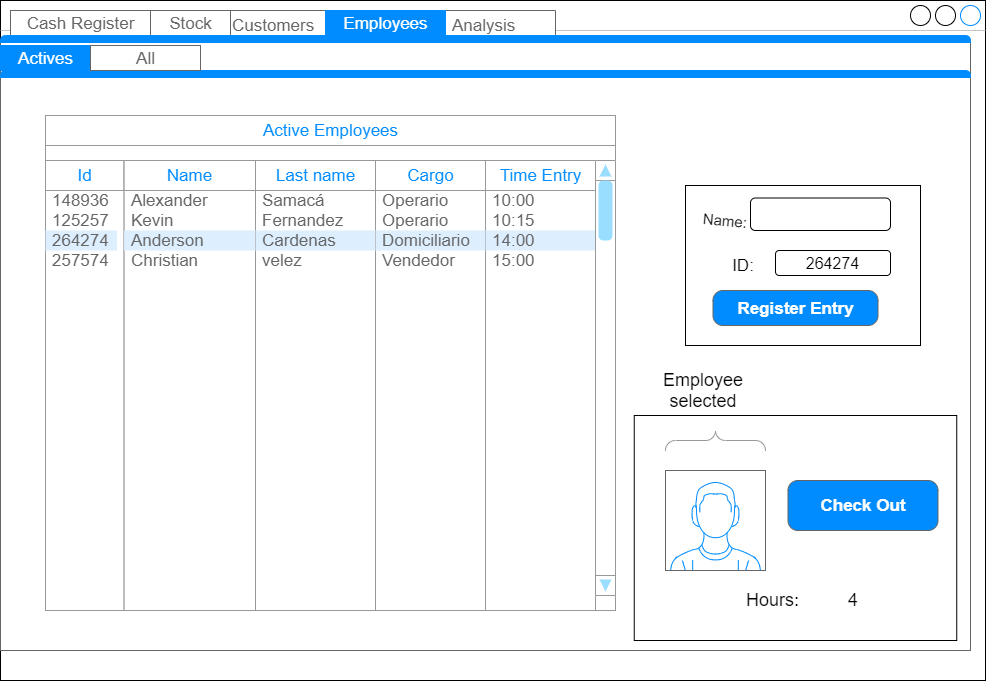

The diagram above was exported from draw.io. Its source (the exported page's mxGraphModel, read from the mxfile embedded in the PNG):
<mxGraphModel dx="723" dy="334" grid="1" gridSize="10" guides="1" tooltips="1" connect="1" arrows="1" fold="1" page="1" pageScale="1" pageWidth="1100" pageHeight="850" background="#ffffff" math="0" shadow="0">
  <root>
    <mxCell id="0" />
    <mxCell id="1" parent="0" />
    <mxCell id="GKqusmprQEj4GwPbGQMT-1" value="Easy Business" style="strokeWidth=1;shadow=0;dashed=0;align=center;html=1;shape=mxgraph.mockup.containers.window;align=left;verticalAlign=top;spacingLeft=8;strokeColor2=#008cff;strokeColor3=#c4c4c4;fontColor=#666666;mainText=;fontSize=17;labelBackgroundColor=none;" vertex="1" parent="1">
      <mxGeometry x="65" y="160" width="985" height="680" as="geometry" />
    </mxCell>
    <mxCell id="GKqusmprQEj4GwPbGQMT-39" value="Analysis" style="strokeWidth=1;shadow=0;dashed=0;align=center;html=1;shape=mxgraph.mockup.forms.uRect;fontSize=17;fontColor=#666666;align=left;spacingLeft=5;strokeColor=#666666;fillColor=#FFFFFF;" vertex="1" parent="1">
      <mxGeometry x="510" y="170" width="110" height="30" as="geometry" />
    </mxCell>
    <mxCell id="GKqusmprQEj4GwPbGQMT-37" value="Customers" style="strokeWidth=1;shadow=0;dashed=0;align=center;html=1;shape=mxgraph.mockup.forms.uRect;fontSize=17;fontColor=#666666;align=left;spacingLeft=5;strokeColor=#666666;fillColor=#FFFFFF;" vertex="1" parent="1">
      <mxGeometry x="290" y="170" width="100" height="30" as="geometry" />
    </mxCell>
    <mxCell id="GKqusmprQEj4GwPbGQMT-26" value="" style="strokeWidth=1;shadow=0;dashed=0;align=center;html=1;shape=mxgraph.mockup.containers.marginRect2;rectMarginTop=32;strokeColor=#666666;gradientColor=none;" vertex="1" parent="1">
      <mxGeometry x="65" y="170" width="970" height="640" as="geometry" />
    </mxCell>
    <mxCell id="GKqusmprQEj4GwPbGQMT-27" value="Cash Register" style="strokeColor=inherit;fillColor=inherit;gradientColor=inherit;strokeWidth=1;shadow=0;dashed=0;align=center;html=1;shape=mxgraph.mockup.containers.rrect;rSize=0;fontSize=17;fontColor=#666666;gradientColor=none;" vertex="1" parent="GKqusmprQEj4GwPbGQMT-26">
      <mxGeometry width="140" height="25" relative="1" as="geometry">
        <mxPoint x="10" as="offset" />
      </mxGeometry>
    </mxCell>
    <mxCell id="GKqusmprQEj4GwPbGQMT-28" value="Employees" style="strokeWidth=1;shadow=0;dashed=0;align=center;html=1;shape=mxgraph.mockup.containers.rrect;rSize=0;fontSize=17;fontColor=#ffffff;strokeColor=#008cff;fillColor=#008cff;" vertex="1" parent="GKqusmprQEj4GwPbGQMT-26">
      <mxGeometry width="120" height="25" relative="1" as="geometry">
        <mxPoint x="325" as="offset" />
      </mxGeometry>
    </mxCell>
    <mxCell id="GKqusmprQEj4GwPbGQMT-29" value="Stock" style="strokeColor=inherit;fillColor=inherit;gradientColor=inherit;strokeWidth=1;shadow=0;dashed=0;align=center;html=1;shape=mxgraph.mockup.containers.rrect;rSize=0;fontSize=17;fontColor=#666666;gradientColor=none;" vertex="1" parent="GKqusmprQEj4GwPbGQMT-26">
      <mxGeometry width="80" height="25" relative="1" as="geometry">
        <mxPoint x="150" as="offset" />
      </mxGeometry>
    </mxCell>
    <mxCell id="GKqusmprQEj4GwPbGQMT-30" value="" style="strokeWidth=1;shadow=0;dashed=0;align=center;html=1;shape=mxgraph.mockup.containers.topButton;rSize=5;strokeColor=#008cff;fillColor=#008cff;gradientColor=none;resizeWidth=1;movable=0;deletable=1;" vertex="1" parent="GKqusmprQEj4GwPbGQMT-26">
      <mxGeometry width="970.0000000000001" height="7" relative="1" as="geometry">
        <mxPoint y="25" as="offset" />
      </mxGeometry>
    </mxCell>
    <mxCell id="GKqusmprQEj4GwPbGQMT-311" value="" style="strokeWidth=1;shadow=0;dashed=0;align=center;html=1;shape=mxgraph.mockup.containers.marginRect2;rectMarginTop=32;strokeColor=#666666;gradientColor=none;" vertex="1" parent="GKqusmprQEj4GwPbGQMT-26">
      <mxGeometry y="35" width="970" height="605" as="geometry" />
    </mxCell>
    <mxCell id="GKqusmprQEj4GwPbGQMT-449" value="" style="rounded=0;whiteSpace=wrap;html=1;fillColor=#FFFFFF;fontSize=18;align=center;" vertex="1" parent="GKqusmprQEj4GwPbGQMT-311">
      <mxGeometry x="685" y="140" width="235" height="160" as="geometry" />
    </mxCell>
    <mxCell id="GKqusmprQEj4GwPbGQMT-389" value="" style="rounded=0;whiteSpace=wrap;html=1;fillColor=#FFFFFF;fontSize=18;align=center;" vertex="1" parent="GKqusmprQEj4GwPbGQMT-311">
      <mxGeometry x="633.75" y="370" width="322.5" height="225" as="geometry" />
    </mxCell>
    <mxCell id="GKqusmprQEj4GwPbGQMT-315" value="" style="strokeWidth=1;shadow=0;dashed=0;align=center;html=1;shape=mxgraph.mockup.containers.topButton;rSize=5;strokeColor=#008cff;fillColor=#008cff;gradientColor=none;resizeWidth=1;movable=0;deletable=1;" vertex="1" parent="GKqusmprQEj4GwPbGQMT-311">
      <mxGeometry width="969.9999999999999" height="7" relative="1" as="geometry">
        <mxPoint y="25" as="offset" />
      </mxGeometry>
    </mxCell>
    <mxCell id="GKqusmprQEj4GwPbGQMT-316" value="" style="strokeWidth=1;shadow=0;dashed=0;align=center;html=1;shape=mxgraph.mockup.forms.rrect;rSize=0;strokeColor=#999999;fillColor=#ffffff;" vertex="1" parent="GKqusmprQEj4GwPbGQMT-311">
      <mxGeometry x="45" y="70" width="570" height="495" as="geometry" />
    </mxCell>
    <mxCell id="GKqusmprQEj4GwPbGQMT-317" value="Active Employees" style="strokeWidth=1;shadow=0;dashed=0;align=center;html=1;shape=mxgraph.mockup.forms.rrect;rSize=0;strokeColor=#999999;fontColor=#008cff;fontSize=17;fillColor=#ffffff;resizeWidth=1;" vertex="1" parent="GKqusmprQEj4GwPbGQMT-316">
      <mxGeometry width="570" height="30" relative="1" as="geometry">
        <mxPoint as="offset" />
      </mxGeometry>
    </mxCell>
    <mxCell id="GKqusmprQEj4GwPbGQMT-318" value="" style="strokeWidth=1;shadow=0;dashed=0;align=center;html=1;shape=mxgraph.mockup.forms.anchor;fontSize=17;fontColor=#666666;align=left;spacingLeft=5;resizeWidth=1;" vertex="1" parent="GKqusmprQEj4GwPbGQMT-316">
      <mxGeometry width="570" height="20" relative="1" as="geometry">
        <mxPoint y="30" as="offset" />
      </mxGeometry>
    </mxCell>
    <mxCell id="GKqusmprQEj4GwPbGQMT-322" value="&lt;span style=&quot;font-family: monospace ; font-size: 0px&quot;&gt;%3CmxGraphModel%3E%3Croot%3E%3CmxCell%20id%3D%220%22%2F%3E%3CmxCell%20id%3D%221%22%20parent%3D%220%22%2F%3E%3CmxCell%20id%3D%222%22%20value%3D%22Id%22%20style%3D%22strokeWidth%3D1%3Bshadow%3D0%3Bdashed%3D0%3Balign%3Dcenter%3Bhtml%3D1%3Bshape%3Dmxgraph.mockup.forms.rrect%3BrSize%3D0%3BstrokeColor%3D%23999999%3BfontColor%3D%23008cff%3BfontSize%3D17%3BfillColor%3D%23ffffff%3BresizeWidth%3D1%3B%22%20vertex%3D%221%22%20parent%3D%221%22%3E%3CmxGeometry%20x%3D%22190%22%20y%3D%22339.9999999999999%22%20width%3D%22100%22%20height%3D%2230%22%20as%3D%22geometry%22%2F%3E%3C%2FmxCell%3E%3C%2Froot%3E%3C%2FmxGraphModel%3E&lt;/span&gt;" style="strokeWidth=1;shadow=0;dashed=0;align=center;html=1;shape=mxgraph.mockup.forms.rrect;rSize=0;strokeColor=#999999;fillColor=#ffffff;" vertex="1" parent="GKqusmprQEj4GwPbGQMT-316">
      <mxGeometry y="45" width="78.62068965517243" height="449.99999999999994" as="geometry" />
    </mxCell>
    <mxCell id="GKqusmprQEj4GwPbGQMT-323" value="Id" style="strokeWidth=1;shadow=0;dashed=0;align=center;html=1;shape=mxgraph.mockup.forms.rrect;rSize=0;strokeColor=#999999;fontColor=#008cff;fontSize=17;fillColor=#ffffff;resizeWidth=1;" vertex="1" parent="GKqusmprQEj4GwPbGQMT-322">
      <mxGeometry width="78.62068965517243" height="30" relative="1" as="geometry" />
    </mxCell>
    <mxCell id="GKqusmprQEj4GwPbGQMT-324" value="148936" style="strokeWidth=1;shadow=0;dashed=0;align=center;html=1;shape=mxgraph.mockup.forms.anchor;fontSize=17;fontColor=#666666;align=left;spacingLeft=5;resizeWidth=1;" vertex="1" parent="GKqusmprQEj4GwPbGQMT-322">
      <mxGeometry width="71.47335423197494" height="20" relative="1" as="geometry">
        <mxPoint y="30" as="offset" />
      </mxGeometry>
    </mxCell>
    <mxCell id="GKqusmprQEj4GwPbGQMT-325" value="125257" style="strokeWidth=1;shadow=0;dashed=0;align=center;html=1;shape=mxgraph.mockup.forms.anchor;fontSize=17;fontColor=#666666;align=left;spacingLeft=5;resizeWidth=1;" vertex="1" parent="GKqusmprQEj4GwPbGQMT-322">
      <mxGeometry width="71.47335423197494" height="20" relative="1" as="geometry">
        <mxPoint y="50" as="offset" />
      </mxGeometry>
    </mxCell>
    <mxCell id="GKqusmprQEj4GwPbGQMT-326" value="264274" style="strokeWidth=1;shadow=0;dashed=0;align=center;html=1;shape=mxgraph.mockup.forms.rrect;rSize=0;fontSize=17;fontColor=#666666;align=left;spacingLeft=5;fillColor=#ddeeff;strokeColor=none;resizeWidth=1;" vertex="1" parent="GKqusmprQEj4GwPbGQMT-322">
      <mxGeometry width="71.47335423197494" height="20" relative="1" as="geometry">
        <mxPoint y="70" as="offset" />
      </mxGeometry>
    </mxCell>
    <mxCell id="GKqusmprQEj4GwPbGQMT-327" value="257574" style="strokeWidth=1;shadow=0;dashed=0;align=center;html=1;shape=mxgraph.mockup.forms.anchor;fontSize=17;fontColor=#666666;align=left;spacingLeft=5;resizeWidth=1;" vertex="1" parent="GKqusmprQEj4GwPbGQMT-322">
      <mxGeometry width="71.47335423197494" height="20" relative="1" as="geometry">
        <mxPoint y="90" as="offset" />
      </mxGeometry>
    </mxCell>
    <mxCell id="GKqusmprQEj4GwPbGQMT-329" value="&lt;span style=&quot;font-family: monospace ; font-size: 0px&quot;&gt;%3CmxGraphModel%3E%3Croot%3E%3CmxCell%20id%3D%220%22%2F%3E%3CmxCell%20id%3D%221%22%20parent%3D%220%22%2F%3E%3CmxCell%20id%3D%222%22%20value%3D%22Id%22%20style%3D%22strokeWidth%3D1%3Bshadow%3D0%3Bdashed%3D0%3Balign%3Dcenter%3Bhtml%3D1%3Bshape%3Dmxgraph.mockup.forms.rrect%3BrSize%3D0%3BstrokeColor%3D%23999999%3BfontColor%3D%23008cff%3BfontSize%3D17%3BfillColor%3D%23ffffff%3BresizeWidth%3D1%3B%22%20vertex%3D%221%22%20parent%3D%221%22%3E%3CmxGeometry%20x%3D%22190%22%20y%3D%22339.9999999999999%22%20width%3D%22100%22%20height%3D%2230%22%20as%3D%22geometry%22%2F%3E%3C%2FmxCell%3E%3C%2Froot%3E%3C%2FmxGraphModel%3E&lt;/span&gt;&lt;span style=&quot;font-family: monospace ; font-size: 0px&quot;&gt;%3CmxGraphModel%3E%3Croot%3E%3CmxCell%20id%3D%220%22%2F%3E%3CmxCell%20id%3D%221%22%20parent%3D%220%22%2F%3E%3CmxCell%20id%3D%222%22%20value%3D%22Id%22%20style%3D%22strokeWidth%3D1%3Bshadow%3D0%3Bdashed%3D0%3Balign%3Dcenter%3Bhtml%3D1%3Bshape%3Dmxgraph.mockup.forms.rrect%3BrSize%3D0%3BstrokeColor%3D%23999999%3BfontColor%3D%23008cff%3BfontSize%3D17%3BfillColor%3D%23ffffff%3BresizeWidth%3D1%3B%22%20vertex%3D%221%22%20parent%3D%221%22%3E%3CmxGeometry%20x%3D%22190%22%20y%3D%22339.9999999999999%22%20width%3D%22100%22%20height%3D%2230%22%20as%3D%22geometry%22%2F%3E%3C%2FmxCell%3E%3C%2Froot%3E%3C%2FmxGraphModel%3E&lt;/span&gt;" style="strokeWidth=1;shadow=0;dashed=0;align=center;html=1;shape=mxgraph.mockup.forms.rrect;rSize=0;strokeColor=#999999;fillColor=#ffffff;" vertex="1" parent="GKqusmprQEj4GwPbGQMT-316">
      <mxGeometry x="78.62" y="45" width="131.38" height="449.99999999999994" as="geometry" />
    </mxCell>
    <mxCell id="GKqusmprQEj4GwPbGQMT-330" value="Name" style="strokeWidth=1;shadow=0;dashed=0;align=center;html=1;shape=mxgraph.mockup.forms.rrect;rSize=0;strokeColor=#999999;fontColor=#008cff;fontSize=17;fillColor=#ffffff;resizeWidth=1;" vertex="1" parent="GKqusmprQEj4GwPbGQMT-329">
      <mxGeometry width="131.38000000000002" height="30" relative="1" as="geometry" />
    </mxCell>
    <mxCell id="GKqusmprQEj4GwPbGQMT-331" value="Alexander" style="strokeWidth=1;shadow=0;dashed=0;align=center;html=1;shape=mxgraph.mockup.forms.anchor;fontSize=17;fontColor=#666666;align=left;spacingLeft=5;resizeWidth=1;" vertex="1" parent="GKqusmprQEj4GwPbGQMT-329">
      <mxGeometry width="131.38000000000002" height="20" relative="1" as="geometry">
        <mxPoint y="30" as="offset" />
      </mxGeometry>
    </mxCell>
    <mxCell id="GKqusmprQEj4GwPbGQMT-332" value="Kevin" style="strokeWidth=1;shadow=0;dashed=0;align=center;html=1;shape=mxgraph.mockup.forms.anchor;fontSize=17;fontColor=#666666;align=left;spacingLeft=5;resizeWidth=1;" vertex="1" parent="GKqusmprQEj4GwPbGQMT-329">
      <mxGeometry width="131.38000000000002" height="20" relative="1" as="geometry">
        <mxPoint y="50" as="offset" />
      </mxGeometry>
    </mxCell>
    <mxCell id="GKqusmprQEj4GwPbGQMT-333" value="Anderson" style="strokeWidth=1;shadow=0;dashed=0;align=center;html=1;shape=mxgraph.mockup.forms.rrect;rSize=0;fontSize=17;fontColor=#666666;align=left;spacingLeft=5;fillColor=#ddeeff;strokeColor=none;resizeWidth=1;" vertex="1" parent="GKqusmprQEj4GwPbGQMT-329">
      <mxGeometry width="131.38000000000002" height="20" relative="1" as="geometry">
        <mxPoint y="70" as="offset" />
      </mxGeometry>
    </mxCell>
    <mxCell id="GKqusmprQEj4GwPbGQMT-334" value="Christian" style="strokeWidth=1;shadow=0;dashed=0;align=center;html=1;shape=mxgraph.mockup.forms.anchor;fontSize=17;fontColor=#666666;align=left;spacingLeft=5;resizeWidth=1;" vertex="1" parent="GKqusmprQEj4GwPbGQMT-329">
      <mxGeometry width="131.38000000000002" height="20" relative="1" as="geometry">
        <mxPoint y="90" as="offset" />
      </mxGeometry>
    </mxCell>
    <mxCell id="GKqusmprQEj4GwPbGQMT-343" value="" style="strokeWidth=1;shadow=0;dashed=0;align=center;html=1;shape=mxgraph.mockup.forms.rrect;rSize=0;strokeColor=#999999;fillColor=#ffffff;" vertex="1" parent="GKqusmprQEj4GwPbGQMT-316">
      <mxGeometry x="210" y="45" width="120" height="449.99999999999994" as="geometry" />
    </mxCell>
    <mxCell id="GKqusmprQEj4GwPbGQMT-344" value="Last name" style="strokeWidth=1;shadow=0;dashed=0;align=center;html=1;shape=mxgraph.mockup.forms.rrect;rSize=0;strokeColor=#999999;fontColor=#008cff;fontSize=17;fillColor=#ffffff;resizeWidth=1;" vertex="1" parent="GKqusmprQEj4GwPbGQMT-343">
      <mxGeometry width="119.99999999999994" height="30" relative="1" as="geometry" />
    </mxCell>
    <mxCell id="GKqusmprQEj4GwPbGQMT-345" value="Samacá" style="strokeWidth=1;shadow=0;dashed=0;align=center;html=1;shape=mxgraph.mockup.forms.anchor;fontSize=17;fontColor=#666666;align=left;spacingLeft=5;resizeWidth=1;" vertex="1" parent="GKqusmprQEj4GwPbGQMT-343">
      <mxGeometry width="119.99999999999994" height="20" relative="1" as="geometry">
        <mxPoint y="30" as="offset" />
      </mxGeometry>
    </mxCell>
    <mxCell id="GKqusmprQEj4GwPbGQMT-346" value="Fernandez" style="strokeWidth=1;shadow=0;dashed=0;align=center;html=1;shape=mxgraph.mockup.forms.anchor;fontSize=17;fontColor=#666666;align=left;spacingLeft=5;resizeWidth=1;" vertex="1" parent="GKqusmprQEj4GwPbGQMT-343">
      <mxGeometry width="119.99999999999994" height="20" relative="1" as="geometry">
        <mxPoint y="50" as="offset" />
      </mxGeometry>
    </mxCell>
    <mxCell id="GKqusmprQEj4GwPbGQMT-347" value="Cardenas" style="strokeWidth=1;shadow=0;dashed=0;align=center;html=1;shape=mxgraph.mockup.forms.rrect;rSize=0;fontSize=17;fontColor=#666666;align=left;spacingLeft=5;fillColor=#ddeeff;strokeColor=none;resizeWidth=1;" vertex="1" parent="GKqusmprQEj4GwPbGQMT-343">
      <mxGeometry width="119.99999999999994" height="20" relative="1" as="geometry">
        <mxPoint y="70" as="offset" />
      </mxGeometry>
    </mxCell>
    <mxCell id="GKqusmprQEj4GwPbGQMT-348" value="velez" style="strokeWidth=1;shadow=0;dashed=0;align=center;html=1;shape=mxgraph.mockup.forms.anchor;fontSize=17;fontColor=#666666;align=left;spacingLeft=5;resizeWidth=1;" vertex="1" parent="GKqusmprQEj4GwPbGQMT-343">
      <mxGeometry width="119.99999999999994" height="20" relative="1" as="geometry">
        <mxPoint y="90" as="offset" />
      </mxGeometry>
    </mxCell>
    <mxCell id="GKqusmprQEj4GwPbGQMT-349" value="" style="strokeWidth=1;shadow=0;dashed=0;align=center;html=1;shape=mxgraph.mockup.forms.rrect;rSize=0;strokeColor=#999999;fillColor=#ffffff;" vertex="1" parent="GKqusmprQEj4GwPbGQMT-316">
      <mxGeometry x="330" y="45" width="110" height="449.99999999999994" as="geometry" />
    </mxCell>
    <mxCell id="GKqusmprQEj4GwPbGQMT-350" value="Cargo" style="strokeWidth=1;shadow=0;dashed=0;align=center;html=1;shape=mxgraph.mockup.forms.rrect;rSize=0;strokeColor=#999999;fontColor=#008cff;fontSize=17;fillColor=#ffffff;resizeWidth=1;" vertex="1" parent="GKqusmprQEj4GwPbGQMT-349">
      <mxGeometry width="109.99999999999997" height="30" relative="1" as="geometry" />
    </mxCell>
    <mxCell id="GKqusmprQEj4GwPbGQMT-351" value="Operario" style="strokeWidth=1;shadow=0;dashed=0;align=center;html=1;shape=mxgraph.mockup.forms.anchor;fontSize=17;fontColor=#666666;align=left;spacingLeft=5;resizeWidth=1;" vertex="1" parent="GKqusmprQEj4GwPbGQMT-349">
      <mxGeometry width="109.99999999999997" height="20" relative="1" as="geometry">
        <mxPoint y="30" as="offset" />
      </mxGeometry>
    </mxCell>
    <mxCell id="GKqusmprQEj4GwPbGQMT-352" value="Operario" style="strokeWidth=1;shadow=0;dashed=0;align=center;html=1;shape=mxgraph.mockup.forms.anchor;fontSize=17;fontColor=#666666;align=left;spacingLeft=5;resizeWidth=1;" vertex="1" parent="GKqusmprQEj4GwPbGQMT-349">
      <mxGeometry width="109.99999999999997" height="20" relative="1" as="geometry">
        <mxPoint y="50" as="offset" />
      </mxGeometry>
    </mxCell>
    <mxCell id="GKqusmprQEj4GwPbGQMT-353" value="Domiciliario" style="strokeWidth=1;shadow=0;dashed=0;align=center;html=1;shape=mxgraph.mockup.forms.rrect;rSize=0;fontSize=17;fontColor=#666666;align=left;spacingLeft=5;fillColor=#ddeeff;strokeColor=none;resizeWidth=1;" vertex="1" parent="GKqusmprQEj4GwPbGQMT-349">
      <mxGeometry width="109.99999999999997" height="20" relative="1" as="geometry">
        <mxPoint y="70" as="offset" />
      </mxGeometry>
    </mxCell>
    <mxCell id="GKqusmprQEj4GwPbGQMT-354" value="Vendedor" style="strokeWidth=1;shadow=0;dashed=0;align=center;html=1;shape=mxgraph.mockup.forms.anchor;fontSize=17;fontColor=#666666;align=left;spacingLeft=5;resizeWidth=1;" vertex="1" parent="GKqusmprQEj4GwPbGQMT-349">
      <mxGeometry width="109.99999999999997" height="20" relative="1" as="geometry">
        <mxPoint y="90" as="offset" />
      </mxGeometry>
    </mxCell>
    <mxCell id="GKqusmprQEj4GwPbGQMT-355" value="" style="strokeWidth=1;shadow=0;dashed=0;align=center;html=1;shape=mxgraph.mockup.forms.rrect;rSize=0;strokeColor=#999999;fillColor=#ffffff;" vertex="1" parent="GKqusmprQEj4GwPbGQMT-316">
      <mxGeometry x="440" y="45" width="110" height="449.99999999999994" as="geometry" />
    </mxCell>
    <mxCell id="GKqusmprQEj4GwPbGQMT-356" value="Time Entry" style="strokeWidth=1;shadow=0;dashed=0;align=center;html=1;shape=mxgraph.mockup.forms.rrect;rSize=0;strokeColor=#999999;fontColor=#008cff;fontSize=17;fillColor=#ffffff;resizeWidth=1;" vertex="1" parent="GKqusmprQEj4GwPbGQMT-355">
      <mxGeometry width="109.99999999999999" height="30" relative="1" as="geometry" />
    </mxCell>
    <mxCell id="GKqusmprQEj4GwPbGQMT-357" value="10:00" style="strokeWidth=1;shadow=0;dashed=0;align=center;html=1;shape=mxgraph.mockup.forms.anchor;fontSize=17;fontColor=#666666;align=left;spacingLeft=5;resizeWidth=1;" vertex="1" parent="GKqusmprQEj4GwPbGQMT-355">
      <mxGeometry width="109.99999999999999" height="20" relative="1" as="geometry">
        <mxPoint y="30" as="offset" />
      </mxGeometry>
    </mxCell>
    <mxCell id="GKqusmprQEj4GwPbGQMT-358" value="10:15" style="strokeWidth=1;shadow=0;dashed=0;align=center;html=1;shape=mxgraph.mockup.forms.anchor;fontSize=17;fontColor=#666666;align=left;spacingLeft=5;resizeWidth=1;" vertex="1" parent="GKqusmprQEj4GwPbGQMT-355">
      <mxGeometry width="109.99999999999999" height="20" relative="1" as="geometry">
        <mxPoint y="50" as="offset" />
      </mxGeometry>
    </mxCell>
    <mxCell id="GKqusmprQEj4GwPbGQMT-359" value="14:00" style="strokeWidth=1;shadow=0;dashed=0;align=center;html=1;shape=mxgraph.mockup.forms.rrect;rSize=0;fontSize=17;fontColor=#666666;align=left;spacingLeft=5;fillColor=#ddeeff;strokeColor=none;resizeWidth=1;" vertex="1" parent="GKqusmprQEj4GwPbGQMT-355">
      <mxGeometry width="109.99999999999999" height="20" relative="1" as="geometry">
        <mxPoint y="70" as="offset" />
      </mxGeometry>
    </mxCell>
    <mxCell id="GKqusmprQEj4GwPbGQMT-360" value="15:00" style="strokeWidth=1;shadow=0;dashed=0;align=center;html=1;shape=mxgraph.mockup.forms.anchor;fontSize=17;fontColor=#666666;align=left;spacingLeft=5;resizeWidth=1;" vertex="1" parent="GKqusmprQEj4GwPbGQMT-355">
      <mxGeometry width="109.99999999999999" height="20" relative="1" as="geometry">
        <mxPoint y="90" as="offset" />
      </mxGeometry>
    </mxCell>
    <mxCell id="GKqusmprQEj4GwPbGQMT-361" value="" style="verticalLabelPosition=bottom;shadow=0;dashed=0;align=center;html=1;verticalAlign=top;strokeWidth=1;shape=mxgraph.mockup.navigation.scrollBar;strokeColor=#999999;barPos=100;fillColor2=#99ddff;strokeColor2=none;direction=north;fillColor=#FFFFFF;" vertex="1" parent="GKqusmprQEj4GwPbGQMT-316">
      <mxGeometry x="550" y="45" width="20" height="434.9999999999999" as="geometry" />
    </mxCell>
    <mxCell id="GKqusmprQEj4GwPbGQMT-363" value="" style="verticalLabelPosition=bottom;shadow=0;dashed=0;align=center;html=1;verticalAlign=top;strokeWidth=1;shape=mxgraph.mockup.containers.userMale;strokeColor=#666666;strokeColor2=#008cff;fillColor=#FFFFFF;" vertex="1" parent="GKqusmprQEj4GwPbGQMT-311">
      <mxGeometry x="665" y="425" width="100" height="100" as="geometry" />
    </mxCell>
    <mxCell id="GKqusmprQEj4GwPbGQMT-364" value="&lt;font style=&quot;font-size: 15px&quot;&gt;Name:&lt;/font&gt;" style="text;html=1;strokeColor=none;fillColor=none;align=center;verticalAlign=middle;whiteSpace=wrap;rounded=0;rotation=5;" vertex="1" parent="GKqusmprQEj4GwPbGQMT-311">
      <mxGeometry x="705" y="165" width="40" height="20" as="geometry" />
    </mxCell>
    <mxCell id="GKqusmprQEj4GwPbGQMT-365" value="&lt;font style=&quot;font-size: 17px&quot;&gt;ID:&lt;/font&gt;" style="text;html=1;strokeColor=none;fillColor=none;align=center;verticalAlign=middle;whiteSpace=wrap;rounded=0;" vertex="1" parent="GKqusmprQEj4GwPbGQMT-311">
      <mxGeometry x="722.5" y="210" width="40" height="20" as="geometry" />
    </mxCell>
    <mxCell id="GKqusmprQEj4GwPbGQMT-366" value="&lt;font style=&quot;font-size: 16px&quot;&gt;264274&lt;/font&gt;" style="rounded=1;whiteSpace=wrap;html=1;fillColor=#FFFFFF;align=center;" vertex="1" parent="GKqusmprQEj4GwPbGQMT-311">
      <mxGeometry x="775" y="205" width="115" height="25" as="geometry" />
    </mxCell>
    <mxCell id="GKqusmprQEj4GwPbGQMT-368" value="" style="rounded=1;whiteSpace=wrap;html=1;fillColor=#FFFFFF;align=center;" vertex="1" parent="GKqusmprQEj4GwPbGQMT-311">
      <mxGeometry x="750" y="152.5" width="140" height="32.5" as="geometry" />
    </mxCell>
    <mxCell id="GKqusmprQEj4GwPbGQMT-369" value="Register Entry" style="strokeWidth=1;shadow=0;dashed=0;align=center;html=1;shape=mxgraph.mockup.buttons.button;strokeColor=#666666;fontColor=#ffffff;mainText=;buttonStyle=round;fontSize=17;fontStyle=1;fillColor=#008cff;whiteSpace=wrap;" vertex="1" parent="GKqusmprQEj4GwPbGQMT-311">
      <mxGeometry x="712.5" y="245" width="165" height="35" as="geometry" />
    </mxCell>
    <mxCell id="GKqusmprQEj4GwPbGQMT-440" value="" style="verticalLabelPosition=bottom;shadow=0;dashed=0;align=center;html=1;verticalAlign=top;strokeWidth=1;shape=mxgraph.mockup.markup.curlyBrace;strokeColor=#999999;fillColor=#FFFFFF;fontSize=18;" vertex="1" parent="GKqusmprQEj4GwPbGQMT-311">
      <mxGeometry x="665" y="385" width="100" height="20" as="geometry" />
    </mxCell>
    <mxCell id="GKqusmprQEj4GwPbGQMT-441" value="Employee selected" style="text;html=1;strokeColor=none;fillColor=none;align=center;verticalAlign=middle;whiteSpace=wrap;rounded=0;fontSize=18;" vertex="1" parent="GKqusmprQEj4GwPbGQMT-311">
      <mxGeometry x="682.5" y="335" width="40" height="20" as="geometry" />
    </mxCell>
    <mxCell id="GKqusmprQEj4GwPbGQMT-442" value="Check Out" style="strokeWidth=1;shadow=0;dashed=0;align=center;html=1;shape=mxgraph.mockup.buttons.button;strokeColor=#666666;fontColor=#ffffff;mainText=;buttonStyle=round;fontSize=17;fontStyle=1;fillColor=#008cff;whiteSpace=wrap;" vertex="1" parent="GKqusmprQEj4GwPbGQMT-311">
      <mxGeometry x="787.5" y="435" width="150" height="50" as="geometry" />
    </mxCell>
    <mxCell id="GKqusmprQEj4GwPbGQMT-443" value="Hours:&amp;nbsp;" style="text;html=1;strokeColor=none;fillColor=none;align=center;verticalAlign=middle;whiteSpace=wrap;rounded=0;fontSize=18;" vertex="1" parent="GKqusmprQEj4GwPbGQMT-311">
      <mxGeometry x="755" y="545" width="40" height="20" as="geometry" />
    </mxCell>
    <mxCell id="GKqusmprQEj4GwPbGQMT-444" value="4" style="text;html=1;strokeColor=none;fillColor=none;align=center;verticalAlign=middle;whiteSpace=wrap;rounded=0;fontSize=18;" vertex="1" parent="GKqusmprQEj4GwPbGQMT-311">
      <mxGeometry x="832.5" y="545" width="40" height="20" as="geometry" />
    </mxCell>
    <mxCell id="GKqusmprQEj4GwPbGQMT-313" value="Actives" style="strokeWidth=1;shadow=0;dashed=0;align=center;html=1;shape=mxgraph.mockup.containers.rrect;rSize=0;fontSize=17;fontColor=#ffffff;strokeColor=#008cff;fillColor=#008cff;" vertex="1" parent="GKqusmprQEj4GwPbGQMT-26">
      <mxGeometry width="90" height="25" relative="1" as="geometry">
        <mxPoint y="35" as="offset" />
      </mxGeometry>
    </mxCell>
    <mxCell id="GKqusmprQEj4GwPbGQMT-312" value="All" style="strokeColor=inherit;fillColor=inherit;gradientColor=inherit;strokeWidth=1;shadow=0;dashed=0;align=center;html=1;shape=mxgraph.mockup.containers.rrect;rSize=0;fontSize=17;fontColor=#666666;gradientColor=none;" vertex="1" parent="GKqusmprQEj4GwPbGQMT-26">
      <mxGeometry width="110" height="25" relative="1" as="geometry">
        <mxPoint x="90" y="35" as="offset" />
      </mxGeometry>
    </mxCell>
  </root>
</mxGraphModel>